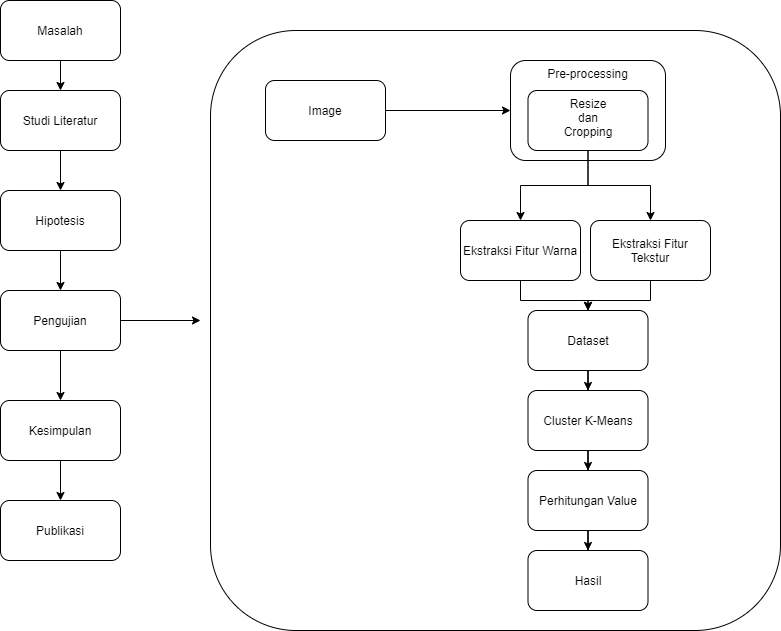

The diagram above was exported from draw.io. Its source (the exported page's mxGraphModel, read from the mxfile embedded in the PNG):
<mxGraphModel dx="868" dy="563" grid="1" gridSize="10" guides="1" tooltips="1" connect="1" arrows="1" fold="1" page="1" pageScale="1" pageWidth="850" pageHeight="1100" math="0" shadow="0">
  <root>
    <mxCell id="0" />
    <mxCell id="1" parent="0" />
    <mxCell id="zV6S6wrZCdnR7uyjDTCO-8" style="edgeStyle=orthogonalEdgeStyle;rounded=0;orthogonalLoop=1;jettySize=auto;html=1;entryX=0.5;entryY=0;entryDx=0;entryDy=0;" parent="1" source="zV6S6wrZCdnR7uyjDTCO-1" target="zV6S6wrZCdnR7uyjDTCO-2" edge="1">
      <mxGeometry relative="1" as="geometry" />
    </mxCell>
    <mxCell id="zV6S6wrZCdnR7uyjDTCO-1" value="Masalah" style="rounded=1;whiteSpace=wrap;html=1;" parent="1" vertex="1">
      <mxGeometry x="40" y="10" width="120" height="60" as="geometry" />
    </mxCell>
    <mxCell id="zV6S6wrZCdnR7uyjDTCO-9" style="edgeStyle=orthogonalEdgeStyle;rounded=0;orthogonalLoop=1;jettySize=auto;html=1;entryX=0.5;entryY=0;entryDx=0;entryDy=0;" parent="1" source="zV6S6wrZCdnR7uyjDTCO-2" target="zV6S6wrZCdnR7uyjDTCO-3" edge="1">
      <mxGeometry relative="1" as="geometry" />
    </mxCell>
    <mxCell id="zV6S6wrZCdnR7uyjDTCO-2" value="Studi Literatur" style="rounded=1;whiteSpace=wrap;html=1;" parent="1" vertex="1">
      <mxGeometry x="40" y="100" width="120" height="60" as="geometry" />
    </mxCell>
    <mxCell id="zV6S6wrZCdnR7uyjDTCO-10" style="edgeStyle=orthogonalEdgeStyle;rounded=0;orthogonalLoop=1;jettySize=auto;html=1;entryX=0.5;entryY=0;entryDx=0;entryDy=0;" parent="1" source="zV6S6wrZCdnR7uyjDTCO-3" target="zV6S6wrZCdnR7uyjDTCO-4" edge="1">
      <mxGeometry relative="1" as="geometry" />
    </mxCell>
    <mxCell id="zV6S6wrZCdnR7uyjDTCO-3" value="Hipotesis" style="rounded=1;whiteSpace=wrap;html=1;" parent="1" vertex="1">
      <mxGeometry x="40" y="200" width="120" height="60" as="geometry" />
    </mxCell>
    <mxCell id="zV6S6wrZCdnR7uyjDTCO-11" style="edgeStyle=orthogonalEdgeStyle;rounded=0;orthogonalLoop=1;jettySize=auto;html=1;entryX=0.5;entryY=0;entryDx=0;entryDy=0;" parent="1" source="zV6S6wrZCdnR7uyjDTCO-4" target="zV6S6wrZCdnR7uyjDTCO-6" edge="1">
      <mxGeometry relative="1" as="geometry" />
    </mxCell>
    <mxCell id="zV6S6wrZCdnR7uyjDTCO-15" style="edgeStyle=orthogonalEdgeStyle;rounded=0;orthogonalLoop=1;jettySize=auto;html=1;" parent="1" source="zV6S6wrZCdnR7uyjDTCO-4" edge="1">
      <mxGeometry relative="1" as="geometry">
        <mxPoint x="240" y="330" as="targetPoint" />
      </mxGeometry>
    </mxCell>
    <mxCell id="zV6S6wrZCdnR7uyjDTCO-4" value="Pengujian" style="rounded=1;whiteSpace=wrap;html=1;" parent="1" vertex="1">
      <mxGeometry x="40" y="300" width="120" height="60" as="geometry" />
    </mxCell>
    <mxCell id="zV6S6wrZCdnR7uyjDTCO-12" style="edgeStyle=orthogonalEdgeStyle;rounded=0;orthogonalLoop=1;jettySize=auto;html=1;entryX=0.5;entryY=0;entryDx=0;entryDy=0;" parent="1" source="zV6S6wrZCdnR7uyjDTCO-6" target="zV6S6wrZCdnR7uyjDTCO-7" edge="1">
      <mxGeometry relative="1" as="geometry" />
    </mxCell>
    <mxCell id="zV6S6wrZCdnR7uyjDTCO-6" value="Kesimpulan" style="rounded=1;whiteSpace=wrap;html=1;" parent="1" vertex="1">
      <mxGeometry x="40" y="410" width="120" height="60" as="geometry" />
    </mxCell>
    <mxCell id="zV6S6wrZCdnR7uyjDTCO-7" value="Publikasi" style="rounded=1;whiteSpace=wrap;html=1;" parent="1" vertex="1">
      <mxGeometry x="40" y="510" width="120" height="60" as="geometry" />
    </mxCell>
    <mxCell id="zV6S6wrZCdnR7uyjDTCO-13" value="" style="rounded=1;whiteSpace=wrap;html=1;" parent="1" vertex="1">
      <mxGeometry x="250" y="40" width="570" height="600" as="geometry" />
    </mxCell>
    <mxCell id="zV6S6wrZCdnR7uyjDTCO-26" style="edgeStyle=orthogonalEdgeStyle;rounded=0;orthogonalLoop=1;jettySize=auto;html=1;" parent="1" source="zV6S6wrZCdnR7uyjDTCO-16" target="zV6S6wrZCdnR7uyjDTCO-17" edge="1">
      <mxGeometry relative="1" as="geometry" />
    </mxCell>
    <mxCell id="zV6S6wrZCdnR7uyjDTCO-16" value="Image" style="rounded=1;whiteSpace=wrap;html=1;" parent="1" vertex="1">
      <mxGeometry x="305" y="90" width="120" height="60" as="geometry" />
    </mxCell>
    <mxCell id="zV6S6wrZCdnR7uyjDTCO-17" value="Pre-processing" style="rounded=1;whiteSpace=wrap;html=1;verticalAlign=top;" parent="1" vertex="1">
      <mxGeometry x="550" y="70" width="155" height="100" as="geometry" />
    </mxCell>
    <mxCell id="zV6S6wrZCdnR7uyjDTCO-27" style="edgeStyle=orthogonalEdgeStyle;rounded=0;orthogonalLoop=1;jettySize=auto;html=1;" parent="1" source="zV6S6wrZCdnR7uyjDTCO-18" target="zV6S6wrZCdnR7uyjDTCO-19" edge="1">
      <mxGeometry relative="1" as="geometry" />
    </mxCell>
    <mxCell id="zV6S6wrZCdnR7uyjDTCO-28" style="edgeStyle=orthogonalEdgeStyle;rounded=0;orthogonalLoop=1;jettySize=auto;html=1;entryX=0.5;entryY=0;entryDx=0;entryDy=0;" parent="1" source="zV6S6wrZCdnR7uyjDTCO-18" target="zV6S6wrZCdnR7uyjDTCO-20" edge="1">
      <mxGeometry relative="1" as="geometry" />
    </mxCell>
    <mxCell id="zV6S6wrZCdnR7uyjDTCO-18" value="Resize&lt;br&gt;dan&lt;br&gt;Cropping" style="rounded=1;whiteSpace=wrap;html=1;verticalAlign=top;" parent="1" vertex="1">
      <mxGeometry x="567.5" y="100" width="120" height="60" as="geometry" />
    </mxCell>
    <mxCell id="zV6S6wrZCdnR7uyjDTCO-30" style="edgeStyle=orthogonalEdgeStyle;rounded=0;orthogonalLoop=1;jettySize=auto;html=1;" parent="1" source="zV6S6wrZCdnR7uyjDTCO-19" target="zV6S6wrZCdnR7uyjDTCO-23" edge="1">
      <mxGeometry relative="1" as="geometry" />
    </mxCell>
    <mxCell id="zV6S6wrZCdnR7uyjDTCO-19" value="Ekstraksi Fitur Warna" style="rounded=1;whiteSpace=wrap;html=1;verticalAlign=middle;" parent="1" vertex="1">
      <mxGeometry x="500" y="230" width="120" height="60" as="geometry" />
    </mxCell>
    <mxCell id="zV6S6wrZCdnR7uyjDTCO-29" style="edgeStyle=orthogonalEdgeStyle;rounded=0;orthogonalLoop=1;jettySize=auto;html=1;" parent="1" source="zV6S6wrZCdnR7uyjDTCO-20" target="zV6S6wrZCdnR7uyjDTCO-23" edge="1">
      <mxGeometry relative="1" as="geometry" />
    </mxCell>
    <mxCell id="zV6S6wrZCdnR7uyjDTCO-20" value="Ekstraksi Fitur Tekstur" style="rounded=1;whiteSpace=wrap;html=1;verticalAlign=middle;" parent="1" vertex="1">
      <mxGeometry x="630" y="230" width="120" height="60" as="geometry" />
    </mxCell>
    <mxCell id="aK6C0aHQJp-MwKBn85Np-2" style="edgeStyle=orthogonalEdgeStyle;rounded=0;orthogonalLoop=1;jettySize=auto;html=1;entryX=0.5;entryY=0;entryDx=0;entryDy=0;" edge="1" parent="1" source="zV6S6wrZCdnR7uyjDTCO-23" target="aK6C0aHQJp-MwKBn85Np-1">
      <mxGeometry relative="1" as="geometry" />
    </mxCell>
    <mxCell id="zV6S6wrZCdnR7uyjDTCO-23" value="Dataset" style="rounded=1;whiteSpace=wrap;html=1;verticalAlign=middle;" parent="1" vertex="1">
      <mxGeometry x="567.5" y="320" width="120" height="60" as="geometry" />
    </mxCell>
    <mxCell id="aK6C0aHQJp-MwKBn85Np-4" style="edgeStyle=orthogonalEdgeStyle;rounded=0;orthogonalLoop=1;jettySize=auto;html=1;" edge="1" parent="1" source="aK6C0aHQJp-MwKBn85Np-1" target="aK6C0aHQJp-MwKBn85Np-3">
      <mxGeometry relative="1" as="geometry" />
    </mxCell>
    <mxCell id="aK6C0aHQJp-MwKBn85Np-1" value="Cluster K-Means" style="rounded=1;whiteSpace=wrap;html=1;" vertex="1" parent="1">
      <mxGeometry x="567.5" y="400" width="120" height="60" as="geometry" />
    </mxCell>
    <mxCell id="aK6C0aHQJp-MwKBn85Np-6" style="edgeStyle=orthogonalEdgeStyle;rounded=0;orthogonalLoop=1;jettySize=auto;html=1;" edge="1" parent="1" source="aK6C0aHQJp-MwKBn85Np-3" target="aK6C0aHQJp-MwKBn85Np-5">
      <mxGeometry relative="1" as="geometry" />
    </mxCell>
    <mxCell id="aK6C0aHQJp-MwKBn85Np-3" value="Perhitungan Value" style="rounded=1;whiteSpace=wrap;html=1;" vertex="1" parent="1">
      <mxGeometry x="567.5" y="480" width="120" height="60" as="geometry" />
    </mxCell>
    <mxCell id="aK6C0aHQJp-MwKBn85Np-5" value="Hasil" style="rounded=1;whiteSpace=wrap;html=1;" vertex="1" parent="1">
      <mxGeometry x="567.5" y="560" width="120" height="60" as="geometry" />
    </mxCell>
  </root>
</mxGraphModel>